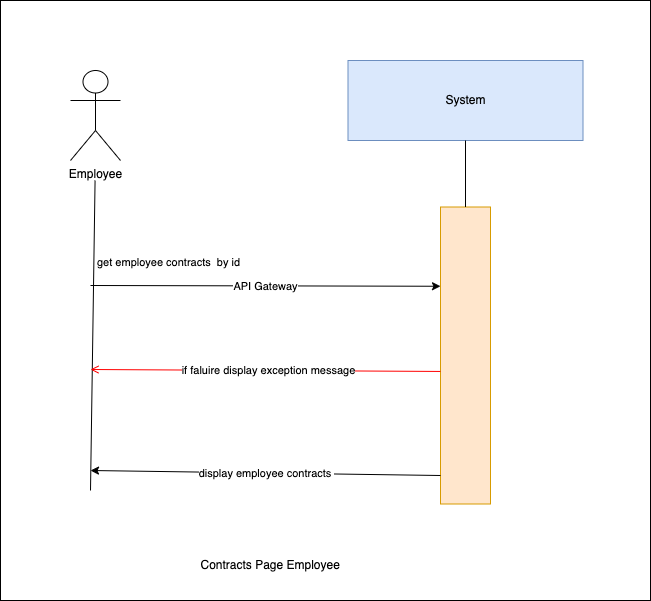

The diagram above was exported from draw.io. Its source (the exported page's mxGraphModel, read from the mxfile embedded in the PNG):
<mxGraphModel dx="1030" dy="500" grid="1" gridSize="10" guides="1" tooltips="1" connect="1" arrows="1" fold="1" page="1" pageScale="1" pageWidth="850" pageHeight="1100" background="#ffffff" math="0" shadow="0">
  <root>
    <mxCell id="0" />
    <mxCell id="1" parent="0" />
    <mxCell id="9" value="" style="whiteSpace=wrap;html=1;" vertex="1" parent="1">
      <mxGeometry x="140" y="230" width="650" height="600" as="geometry" />
    </mxCell>
    <mxCell id="0XNInrx-Nnn9Z4QuyvJh-1" value="System" style="rounded=0;whiteSpace=wrap;html=1;fillColor=#dae8fc;strokeColor=#6c8ebf;" parent="1" vertex="1">
      <mxGeometry x="487.5" y="290" width="235" height="80" as="geometry" />
    </mxCell>
    <mxCell id="0XNInrx-Nnn9Z4QuyvJh-2" value="" style="rounded=0;whiteSpace=wrap;html=1;fillColor=#ffe6cc;strokeColor=#d79b00;" parent="1" vertex="1">
      <mxGeometry x="580" y="436.5" width="50" height="297" as="geometry" />
    </mxCell>
    <mxCell id="0XNInrx-Nnn9Z4QuyvJh-3" value="" style="endArrow=none;html=1;rounded=0;entryX=0.5;entryY=1;entryDx=0;entryDy=0;exitX=0.5;exitY=0;exitDx=0;exitDy=0;" parent="1" source="0XNInrx-Nnn9Z4QuyvJh-2" target="0XNInrx-Nnn9Z4QuyvJh-1" edge="1">
      <mxGeometry width="50" height="50" relative="1" as="geometry">
        <mxPoint x="439" y="780" as="sourcePoint" />
        <mxPoint x="489" y="730" as="targetPoint" />
      </mxGeometry>
    </mxCell>
    <mxCell id="0XNInrx-Nnn9Z4QuyvJh-4" value="" style="endArrow=classic;html=1;rounded=0;entryX=0;entryY=0.25;entryDx=0;entryDy=0;" parent="1" edge="1">
      <mxGeometry relative="1" as="geometry">
        <mxPoint x="230" y="515" as="sourcePoint" />
        <mxPoint x="580" y="515.75" as="targetPoint" />
        <Array as="points" />
      </mxGeometry>
    </mxCell>
    <mxCell id="0XNInrx-Nnn9Z4QuyvJh-5" value="API Gateway" style="edgeLabel;resizable=0;html=1;;align=center;verticalAlign=middle;" parent="0XNInrx-Nnn9Z4QuyvJh-4" connectable="0" vertex="1">
      <mxGeometry relative="1" as="geometry" />
    </mxCell>
    <mxCell id="0XNInrx-Nnn9Z4QuyvJh-6" value="" style="endArrow=none;html=1;rounded=0;entryX=0.462;entryY=1;entryDx=0;entryDy=0;entryPerimeter=0;" parent="1" edge="1">
      <mxGeometry width="50" height="50" relative="1" as="geometry">
        <mxPoint x="230" y="720" as="sourcePoint" />
        <mxPoint x="234.57000000000016" y="410" as="targetPoint" />
      </mxGeometry>
    </mxCell>
    <mxCell id="0XNInrx-Nnn9Z4QuyvJh-7" value="Employee" style="shape=umlActor;verticalLabelPosition=bottom;verticalAlign=top;html=1;outlineConnect=0;" parent="1" vertex="1">
      <mxGeometry x="210" y="300" width="50" height="90" as="geometry" />
    </mxCell>
    <mxCell id="0XNInrx-Nnn9Z4QuyvJh-8" value="&amp;nbsp;Contracts Page Employee" style="text;html=1;align=center;verticalAlign=middle;resizable=0;points=[];autosize=1;strokeColor=none;fillColor=none;" parent="1" vertex="1">
      <mxGeometry x="322.5" y="780" width="170" height="30" as="geometry" />
    </mxCell>
    <mxCell id="0XNInrx-Nnn9Z4QuyvJh-9" value="" style="endArrow=classic;html=1;rounded=0;" parent="1" edge="1">
      <mxGeometry relative="1" as="geometry">
        <mxPoint x="580" y="705" as="sourcePoint" />
        <mxPoint x="230" y="700" as="targetPoint" />
        <Array as="points" />
      </mxGeometry>
    </mxCell>
    <mxCell id="0XNInrx-Nnn9Z4QuyvJh-10" value="display employee contracts&amp;nbsp;" style="edgeLabel;resizable=0;html=1;;align=center;verticalAlign=middle;" parent="0XNInrx-Nnn9Z4QuyvJh-9" connectable="0" vertex="1">
      <mxGeometry relative="1" as="geometry" />
    </mxCell>
    <mxCell id="4" value="get employee contracts&amp;nbsp; by id" style="edgeLabel;resizable=0;html=1;;align=left;verticalAlign=bottom;" parent="1" connectable="0" vertex="1">
      <mxGeometry x="235" y="500" as="geometry" />
    </mxCell>
    <mxCell id="7" value="" style="endArrow=open;strokeColor=#FF0000;endFill=1;rounded=0;exitX=0;exitY=0.382;exitDx=0;exitDy=0;exitPerimeter=0;" parent="1" edge="1">
      <mxGeometry relative="1" as="geometry">
        <mxPoint x="580" y="600.954" as="sourcePoint" />
        <mxPoint x="230" y="599" as="targetPoint" />
        <Array as="points" />
      </mxGeometry>
    </mxCell>
    <mxCell id="8" value="if faluire display&amp;nbsp;exception message" style="edgeLabel;html=1;align=center;verticalAlign=middle;resizable=0;points=[];" parent="7" vertex="1" connectable="0">
      <mxGeometry x="-0.0067" relative="1" as="geometry">
        <mxPoint x="1" as="offset" />
      </mxGeometry>
    </mxCell>
  </root>
</mxGraphModel>